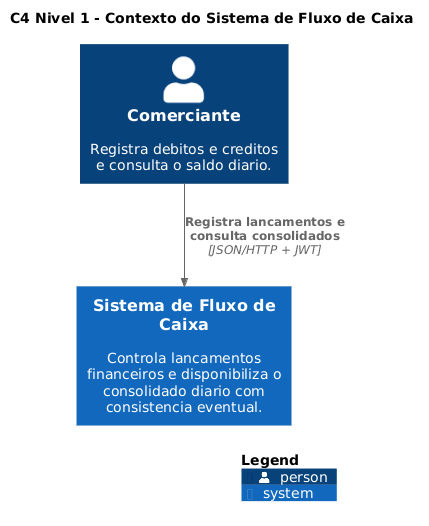

The diagram above was rendered by PlantUML. Its source (embedded in the PNG):
@startuml
!include <C4/C4_Context>
LAYOUT_WITH_LEGEND()

title C4 Nivel 1 - Contexto do Sistema de Fluxo de Caixa

Person(comerciante, "Comerciante", "Registra debitos e creditos e consulta o saldo diario.")

System(fluxo_caixa, "Sistema de Fluxo de Caixa", "Controla lancamentos financeiros e disponibiliza o consolidado diario com consistencia eventual.")

Rel(comerciante, fluxo_caixa, "Registra lancamentos e consulta consolidados", "JSON/HTTP + JWT")

SHOW_LEGEND()
@enduml